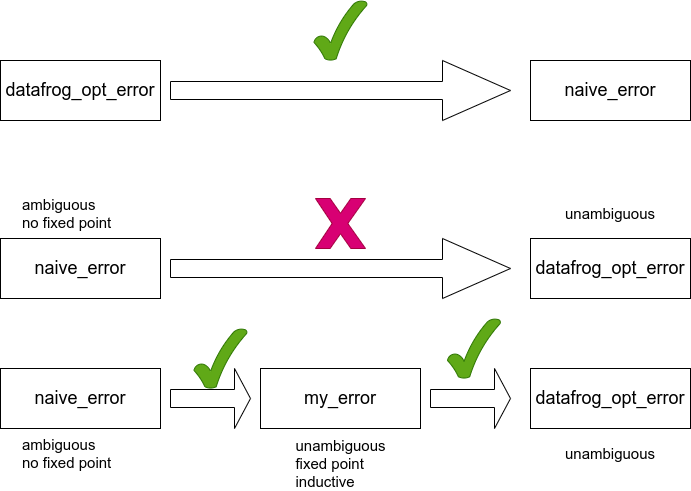

The diagram above was exported from draw.io. Its source (the exported page's mxGraphModel, read from the mxfile embedded in the PNG):
<mxGraphModel dx="1422" dy="850" grid="1" gridSize="10" guides="1" tooltips="1" connect="1" arrows="1" fold="1" page="1" pageScale="1" pageWidth="850" pageHeight="1100" math="0" shadow="0">
  <root>
    <mxCell id="0" />
    <mxCell id="1" parent="0" />
    <mxCell id="aB1ecYCMUisvdLzucybo-1" value="naive_error" style="rounded=0;whiteSpace=wrap;html=1;fontSize=18;" parent="1" vertex="1">
      <mxGeometry x="120" y="268" width="160" height="60" as="geometry" />
    </mxCell>
    <mxCell id="aB1ecYCMUisvdLzucybo-2" value="datafrog_opt_error" style="rounded=0;whiteSpace=wrap;html=1;fontSize=18;" parent="1" vertex="1">
      <mxGeometry x="650" y="268" width="160" height="60" as="geometry" />
    </mxCell>
    <mxCell id="aB1ecYCMUisvdLzucybo-4" value="" style="verticalLabelPosition=bottom;verticalAlign=top;html=1;shape=mxgraph.basic.x;fontSize=17;fillColor=#d80073;strokeColor=#A50040;fontColor=#ffffff;" parent="1" vertex="1">
      <mxGeometry x="435" y="228" width="50" height="50" as="geometry" />
    </mxCell>
    <mxCell id="aB1ecYCMUisvdLzucybo-7" value="naive_error" style="rounded=0;whiteSpace=wrap;html=1;fontSize=18;" parent="1" vertex="1">
      <mxGeometry x="120" y="398" width="160" height="60" as="geometry" />
    </mxCell>
    <mxCell id="aB1ecYCMUisvdLzucybo-8" value="datafrog_opt_error" style="rounded=0;whiteSpace=wrap;html=1;fontSize=18;" parent="1" vertex="1">
      <mxGeometry x="650" y="398" width="160" height="60" as="geometry" />
    </mxCell>
    <mxCell id="aB1ecYCMUisvdLzucybo-12" value="" style="shape=singleArrow;whiteSpace=wrap;html=1;fontSize=17;" parent="1" vertex="1">
      <mxGeometry x="290" y="398" width="80" height="60" as="geometry" />
    </mxCell>
    <mxCell id="aB1ecYCMUisvdLzucybo-13" value="" style="shape=singleArrow;whiteSpace=wrap;html=1;fontSize=17;" parent="1" vertex="1">
      <mxGeometry x="290" y="268" width="340" height="60" as="geometry" />
    </mxCell>
    <mxCell id="aB1ecYCMUisvdLzucybo-14" value="my_error" style="rounded=0;whiteSpace=wrap;html=1;fontSize=18;" parent="1" vertex="1">
      <mxGeometry x="380" y="398" width="160" height="60" as="geometry" />
    </mxCell>
    <mxCell id="aB1ecYCMUisvdLzucybo-15" value="" style="shape=singleArrow;whiteSpace=wrap;html=1;fontSize=17;" parent="1" vertex="1">
      <mxGeometry x="550" y="398" width="80" height="60" as="geometry" />
    </mxCell>
    <mxCell id="aB1ecYCMUisvdLzucybo-16" value="" style="verticalLabelPosition=bottom;verticalAlign=top;html=1;shape=mxgraph.basic.tick;fontSize=17;fillColor=#60a917;strokeColor=#2D7600;fontColor=#ffffff;" parent="1" vertex="1">
      <mxGeometry x="433.5" y="30" width="53" height="60" as="geometry" />
    </mxCell>
    <mxCell id="aB1ecYCMUisvdLzucybo-17" value="" style="verticalLabelPosition=bottom;verticalAlign=top;html=1;shape=mxgraph.basic.tick;fontSize=17;fillColor=#60a917;strokeColor=#2D7600;fontColor=#ffffff;" parent="1" vertex="1">
      <mxGeometry x="567" y="348" width="53" height="60" as="geometry" />
    </mxCell>
    <mxCell id="aB1ecYCMUisvdLzucybo-18" value="datafrog_opt_error" style="rounded=0;whiteSpace=wrap;html=1;fontSize=18;" parent="1" vertex="1">
      <mxGeometry x="120" y="90" width="160" height="60" as="geometry" />
    </mxCell>
    <mxCell id="aB1ecYCMUisvdLzucybo-19" value="naive_error" style="rounded=0;whiteSpace=wrap;html=1;fontSize=18;" parent="1" vertex="1">
      <mxGeometry x="650" y="90" width="160" height="60" as="geometry" />
    </mxCell>
    <mxCell id="aB1ecYCMUisvdLzucybo-21" value="" style="shape=singleArrow;whiteSpace=wrap;html=1;fontSize=17;" parent="1" vertex="1">
      <mxGeometry x="290" y="90" width="340" height="60" as="geometry" />
    </mxCell>
    <mxCell id="aB1ecYCMUisvdLzucybo-22" value="" style="verticalLabelPosition=bottom;verticalAlign=top;html=1;shape=mxgraph.basic.tick;fontSize=17;fillColor=#60a917;strokeColor=#2D7600;fontColor=#ffffff;" parent="1" vertex="1">
      <mxGeometry x="313.5" y="358" width="53" height="60" as="geometry" />
    </mxCell>
    <mxCell id="etZ1yW46y5bzTLkNYc5K-2" value="unambiguous" style="text;html=1;strokeColor=none;fillColor=none;align=center;verticalAlign=middle;whiteSpace=wrap;rounded=0;fontSize=15;" parent="1" vertex="1">
      <mxGeometry x="675" y="228" width="110" height="30" as="geometry" />
    </mxCell>
    <mxCell id="etZ1yW46y5bzTLkNYc5K-3" value="unambiguous" style="text;html=1;strokeColor=none;fillColor=none;align=center;verticalAlign=middle;whiteSpace=wrap;rounded=0;fontSize=15;" parent="1" vertex="1">
      <mxGeometry x="675" y="468" width="110" height="30" as="geometry" />
    </mxCell>
    <mxCell id="etZ1yW46y5bzTLkNYc5K-4" value="&lt;div style=&quot;text-align: left ; font-size: 15px&quot;&gt;&lt;span style=&quot;font-size: 15px&quot;&gt;unambiguous&lt;/span&gt;&lt;/div&gt;&lt;div style=&quot;text-align: left ; font-size: 15px&quot;&gt;fixed point&lt;span style=&quot;font-size: 15px&quot;&gt;&lt;br&gt;&lt;/span&gt;&lt;/div&gt;&lt;div style=&quot;text-align: left ; font-size: 15px&quot;&gt;&lt;span style=&quot;font-size: 15px&quot;&gt;inductive&lt;/span&gt;&lt;/div&gt;" style="text;html=1;strokeColor=none;fillColor=none;align=center;verticalAlign=middle;whiteSpace=wrap;rounded=0;fontSize=15;" parent="1" vertex="1">
      <mxGeometry x="392.5" y="468" width="135" height="50" as="geometry" />
    </mxCell>
    <mxCell id="snBeGxN2CyeyJhp73f__-1" value="ambiguous&lt;br style=&quot;font-size: 15px;&quot;&gt;no fixed point" style="text;html=1;strokeColor=none;fillColor=none;align=left;verticalAlign=middle;whiteSpace=wrap;rounded=0;fontSize=15;" parent="1" vertex="1">
      <mxGeometry x="140" y="468" width="120" height="30" as="geometry" />
    </mxCell>
    <mxCell id="lTY80O6MIrFsQ_dHDLY6-1" value="ambiguous&lt;br style=&quot;font-size: 15px;&quot;&gt;no fixed point" style="text;html=1;strokeColor=none;fillColor=none;align=left;verticalAlign=middle;whiteSpace=wrap;rounded=0;fontSize=15;" vertex="1" parent="1">
      <mxGeometry x="140" y="228" width="120" height="30" as="geometry" />
    </mxCell>
  </root>
</mxGraphModel>